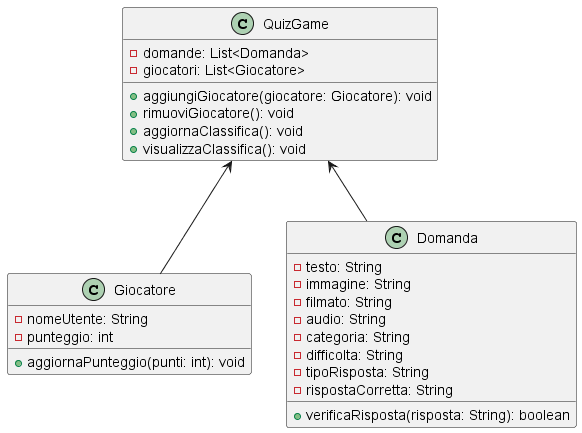

The diagram above was rendered by PlantUML. Its source (embedded in the PNG):
@startuml
class Giocatore {
  - nomeUtente: String
  - punteggio: int
  + aggiornaPunteggio(punti: int): void
}

class Domanda {
  - testo: String
  - immagine: String
  - filmato: String
  - audio: String
  - categoria: String
  - difficolta: String
  - tipoRisposta: String
  - rispostaCorretta: String
  + verificaRisposta(risposta: String): boolean
}

class QuizGame {
  - domande: List<Domanda>
  - giocatori: List<Giocatore>
  + aggiungiGiocatore(giocatore: Giocatore): void
  + rimuoviGiocatore(): void
  + aggiornaClassifica(): void
  + visualizzaClassifica(): void
}

Giocatore-u->QuizGame
Domanda-u->QuizGame


@enduml